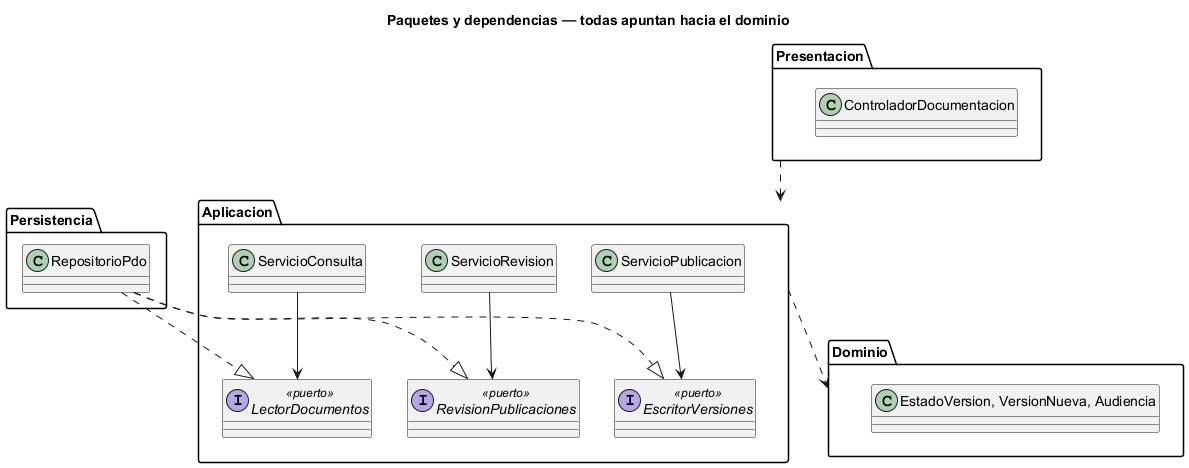

The diagram above was rendered by PlantUML. Its source (embedded in the PNG):
@startuml semana-03-paquetes-dependencias
title Paquetes y dependencias — todas apuntan hacia el dominio
package Presentacion {
  class ControladorDocumentacion
}
package Aplicacion {
  class ServicioPublicacion
  class ServicioRevision
  class ServicioConsulta
  interface EscritorVersiones <<puerto>>
  interface RevisionPublicaciones <<puerto>>
  interface LectorDocumentos <<puerto>>
}
package Dominio {
  class "EstadoVersion, VersionNueva, Audiencia" as Reglas
}
package Persistencia {
  class RepositorioPdo
}
Presentacion ..> Aplicacion
Aplicacion ..> Dominio
ServicioPublicacion --> EscritorVersiones
ServicioRevision --> RevisionPublicaciones
ServicioConsulta --> LectorDocumentos
RepositorioPdo ..|> EscritorVersiones
RepositorioPdo ..|> RevisionPublicaciones
RepositorioPdo ..|> LectorDocumentos
@enduml